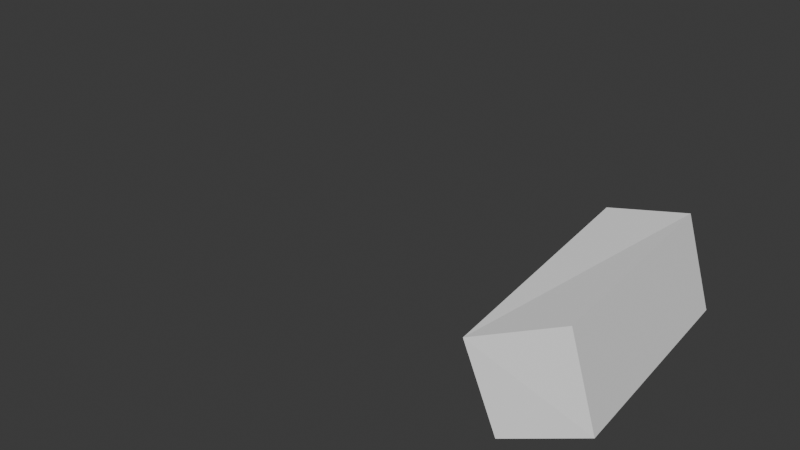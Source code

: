 # Source: Untitled.blend  (saved by Blender 4.5.90; exported with 4.5.12 LTS)
import bpy
from mathutils import Matrix  # noqa: F401  (used for matrix-valued properties, if any)

bpy.ops.wm.read_factory_settings(use_empty=True)
scene = bpy.context.scene
scene.name = 'Scene'

# ---- collections
col_collection = bpy.data.collections.new('Collection'); scene.collection.children.link(col_collection)

# ---- world
world_world = bpy.data.worlds.new('World'); scene.world = world_world
world_world.use_nodes = True; world_world.node_tree.nodes.clear()
_N = world_world.node_tree.nodes; _L = world_world.node_tree.links
n0 = _N.new('ShaderNodeOutputWorld'); n0.name = 'World Output'; n0.location = (200, 100)
n1 = _N.new('ShaderNodeBackground'); n1.name = 'Background'; n1.location = (-200, 100)
n1.inputs[0].default_value = (0.05088, 0.05088, 0.05088, 1.0)
_L.new(n1.outputs[0], n0.inputs[0])
n0.is_active_output = True
world_world.color = (0.05088, 0.05088, 0.05088)
world_world.sun_shadow_jitter_overblur = 0.0

# ---- meshes
me_plane = bpy.data.meshes.new('Plane')
me_plane.from_pydata([(2.592, -0.2977, 1.256), (2.619, 0.6804, 0.8643), (2.707, -0.2968, 0.877), (2.504, 0.6795, 1.244), (2.357, -0.5492, 1.241), (2.382, 0.4651, 0.8736), (2.47, -0.5121, 0.8863), (2.266, 0.4642, 1.276), (1.406, -0.6601, 1.354), (1.726, -0.688, 1.362), (1.418, -0.6713, 1.076), (1.738, -0.6992, 1.084), (1.489, -0.4064, 1.349), (1.755, -0.4248, 1.355), (1.462, -0.4328, 1.07), (1.771, -0.4506, 1.093), (0.7189, -0.365, 1.512), (0.7892, -0.4183, 0.8977), (0.6024, -0.3832, 1.141), (0.9702, -0.4104, 1.18), (0.875, -0.2279, 1.142), (0.6389, -0.5557, 1.181)], [(8, 9), (10, 11), (8, 10), (9, 11), (12, 13), (14, 15), (12, 14), (13, 15), (11, 15), (8, 12), (10, 14), (9, 13), (16, 17), (18, 19), (20, 21)], [(1, 3, 0, 2), (1, 5, 7, 3), (2, 6, 5, 1), (5, 6, 4, 7), (4, 6, 2, 0), (4, 0, 3, 7)])
_uv = me_plane.uv_layers.new(name='UVMap')
_uv.uv.foreach_set('vector', [0.0, 0.0, 0.0, 0.0, 0.0, 0.0, 0.0, 0.0, 0.0, 0.0, 0.0, 0.0, 0.0, 0.0, 0.0, 0.0, 0.0, 0.0, 0.0, 0.0, 0.0, 0.0, 0.0, 0.0, 0.0, 0.0, 0.0, 0.0, 0.0, 0.0, 0.0, 0.0, 0.0, 0.0, 0.0, 0.0, 0.0, 0.0, 0.0, 0.0, 0.0, 0.0, 0.0, 0.0, 0.0, 0.0, 0.0, 0.0])
me_plane.update()

# ---- objects
ob_plane = bpy.data.objects.new('Plane', me_plane)

# ---- transforms, parenting, visibility, modifiers, constraints
ob_plane.location = (0.0, 0.0, 0.0)

# ---- collection membership
col_collection.objects.link(ob_plane)

# ---- scene / render settings (as saved in the file)
scene.frame_start = 1; scene.frame_end = 250; scene.frame_set(1)
scene.render.engine = 'BLENDER_EEVEE_NEXT'
bpy.context.view_layer.update()

# ---- added for rendering (the .blend has no active camera and no usable light): camera, sun
cam_auto = bpy.data.cameras.new('AutoCamera')
cam_auto.lens = 50.0
cam_auto.sensor_width = 36.0
cam_auto.clip_end = 1000.0
ob_auto_camera = bpy.data.objects.new('AutoCamera', cam_auto)
scene.collection.objects.link(ob_auto_camera)
ob_auto_camera.location = (4.05873, -2.89423, 3.11115)
ob_auto_camera.rotation_euler = (1.09748, -7.21219e-08, 0.694738)
scene.camera = ob_auto_camera
light_auto_sun = bpy.data.lights.new('AutoSun', 'SUN')
light_auto_sun.energy = 3.0
light_auto_sun.angle = 0.0523599
ob_auto_sun = bpy.data.objects.new('AutoSun', light_auto_sun)
scene.collection.objects.link(ob_auto_sun)
ob_auto_sun.rotation_euler = (0.872665, 0.174533, 0.523599)
bpy.context.view_layer.update()
